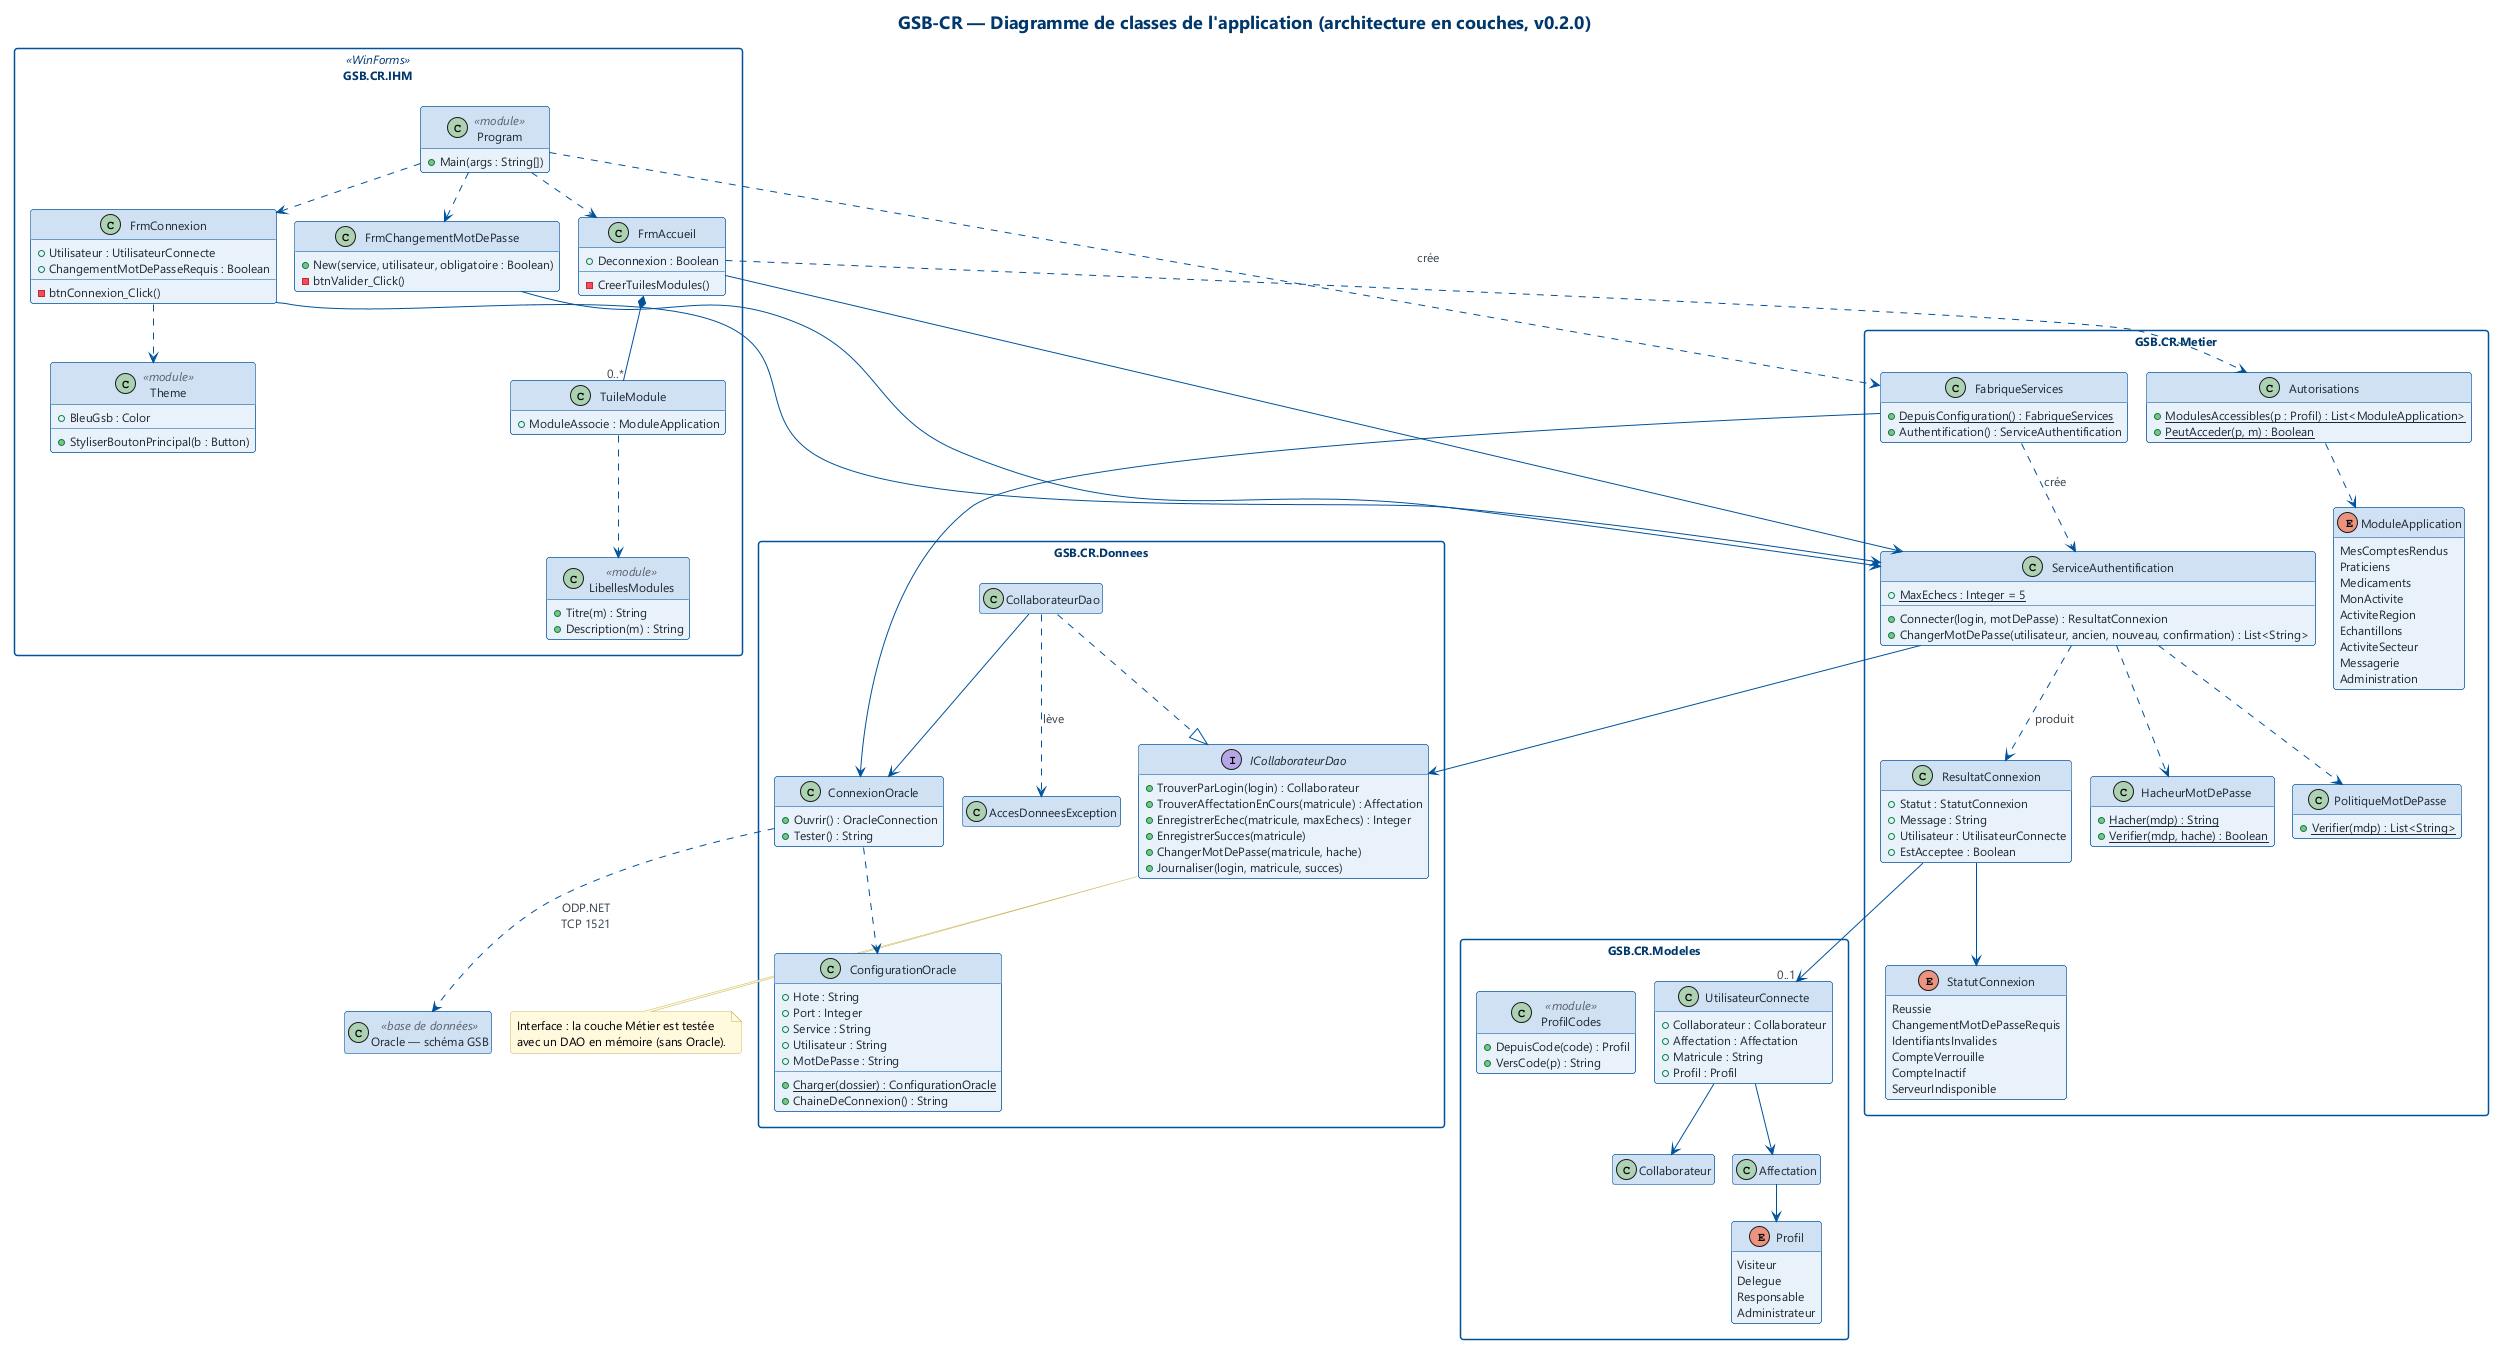

The diagram above was rendered by PlantUML. Its source (embedded in the PNG):
@startuml 03_classes_application
!include style.iuml
title GSB-CR — Diagramme de classes de l'application (architecture en couches, v0.2.0)
hide empty members
skinparam packageStyle rectangle
set separator none

package "GSB.CR.IHM" <<WinForms>> {
  class Program <<module>> {
    +Main(args : String[])
  }
  class FrmConnexion {
    +Utilisateur : UtilisateurConnecte
    +ChangementMotDePasseRequis : Boolean
    -btnConnexion_Click()
  }
  class FrmChangementMotDePasse {
    +New(service, utilisateur, obligatoire : Boolean)
    -btnValider_Click()
  }
  class FrmAccueil {
    +Deconnexion : Boolean
    -CreerTuilesModules()
  }
  class TuileModule {
    +ModuleAssocie : ModuleApplication
  }
  class Theme <<module>> {
    +BleuGsb : Color
    +StyliserBoutonPrincipal(b : Button)
  }
  class LibellesModules <<module>> {
    +Titre(m) : String
    +Description(m) : String
  }
}

package "GSB.CR.Metier" {
  class FabriqueServices {
    +{static} DepuisConfiguration() : FabriqueServices
    +Authentification() : ServiceAuthentification
  }
  class ServiceAuthentification {
    +{static} MaxEchecs : Integer = 5
    +Connecter(login, motDePasse) : ResultatConnexion
    +ChangerMotDePasse(utilisateur, ancien, nouveau, confirmation) : List<String>
  }
  class ResultatConnexion {
    +Statut : StatutConnexion
    +Message : String
    +Utilisateur : UtilisateurConnecte
    +EstAcceptee : Boolean
  }
  enum StatutConnexion {
    Reussie
    ChangementMotDePasseRequis
    IdentifiantsInvalides
    CompteVerrouille
    CompteInactif
    ServeurIndisponible
  }
  class HacheurMotDePasse {
    +{static} Hacher(mdp) : String
    +{static} Verifier(mdp, hache) : Boolean
  }
  class PolitiqueMotDePasse {
    +{static} Verifier(mdp) : List<String>
  }
  class Autorisations {
    +{static} ModulesAccessibles(p : Profil) : List<ModuleApplication>
    +{static} PeutAcceder(p, m) : Boolean
  }
  enum ModuleApplication {
    MesComptesRendus
    Praticiens
    Medicaments
    MonActivite
    ActiviteRegion
    Echantillons
    ActiviteSecteur
    Messagerie
    Administration
  }
}

package "GSB.CR.Donnees" {
  interface ICollaborateurDao {
    +TrouverParLogin(login) : Collaborateur
    +TrouverAffectationEnCours(matricule) : Affectation
    +EnregistrerEchec(matricule, maxEchecs) : Integer
    +EnregistrerSucces(matricule)
    +ChangerMotDePasse(matricule, hache)
    +Journaliser(login, matricule, succes)
  }
  class CollaborateurDao
  class ConnexionOracle {
    +Ouvrir() : OracleConnection
    +Tester() : String
  }
  class ConfigurationOracle {
    +Hote : String
    +Port : Integer
    +Service : String
    +Utilisateur : String
    +MotDePasse : String
    +{static} Charger(dossier) : ConfigurationOracle
    +ChaineDeConnexion() : String
  }
  class AccesDonneesException
}

package "GSB.CR.Modeles" {
  class Collaborateur
  class Affectation
  class UtilisateurConnecte {
    +Collaborateur : Collaborateur
    +Affectation : Affectation
    +Matricule : String
    +Profil : Profil
  }
  enum Profil {
    Visiteur
    Delegue
    Responsable
    Administrateur
  }
  class ProfilCodes <<module>> {
    +DepuisCode(code) : Profil
    +VersCode(p) : String
  }
}

class "Oracle — schéma GSB" as BDD <<base de données>>

' IHM
Program ..> FabriqueServices : crée
Program ..> FrmConnexion
Program ..> FrmChangementMotDePasse
Program ..> FrmAccueil
FrmConnexion --> ServiceAuthentification
FrmChangementMotDePasse --> ServiceAuthentification
FrmAccueil --> ServiceAuthentification
FrmAccueil *-- "0..*" TuileModule
FrmAccueil ..> Autorisations
TuileModule ..> LibellesModules
FrmConnexion ..> Theme

' Métier
FabriqueServices ..> ServiceAuthentification : crée
FabriqueServices --> ConnexionOracle
ServiceAuthentification --> ICollaborateurDao
ServiceAuthentification ..> HacheurMotDePasse
ServiceAuthentification ..> PolitiqueMotDePasse
ServiceAuthentification ..> ResultatConnexion : produit
ResultatConnexion --> StatutConnexion
ResultatConnexion --> "0..1" UtilisateurConnecte
Autorisations ..> ModuleApplication

' Données
CollaborateurDao ..|> ICollaborateurDao
CollaborateurDao --> ConnexionOracle
CollaborateurDao ..> AccesDonneesException : lève
ConnexionOracle ..> ConfigurationOracle
ConnexionOracle ..> BDD : ODP.NET\nTCP 1521

' Modèles
UtilisateurConnecte --> Collaborateur
UtilisateurConnecte --> Affectation
Affectation --> Profil

note bottom of ICollaborateurDao
  Interface : la couche Métier est testée
  avec un DAO en mémoire (sans Oracle).
end note
@enduml